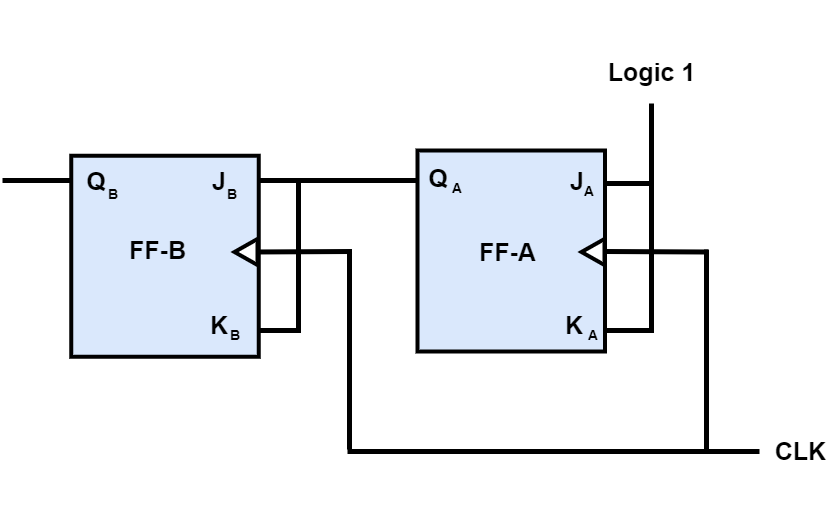

The diagram above was exported from draw.io. Its source (the exported page's mxGraphModel, read from the mxfile embedded in the PNG):
<mxGraphModel dx="1736" dy="866" grid="0" gridSize="12" guides="1" tooltips="1" connect="0" arrows="1" fold="1" page="1" pageScale="1" pageWidth="4069" pageHeight="1054" background="#FFFFFF" math="0" shadow="0">
  <root>
    <mxCell id="0" />
    <mxCell id="1" parent="0" />
    <mxCell id="E0AfKsr8Ea7Xv_1vCZhr-60" value="" style="endArrow=none;html=1;strokeWidth=5;" parent="1" edge="1">
      <mxGeometry width="50" height="50" relative="1" as="geometry">
        <mxPoint x="588" y="457.49" as="sourcePoint" />
        <mxPoint x="686.5" y="457" as="targetPoint" />
      </mxGeometry>
    </mxCell>
    <mxCell id="E0AfKsr8Ea7Xv_1vCZhr-157" value="" style="endArrow=none;html=1;strokeWidth=5;" parent="1" edge="1">
      <mxGeometry width="50" height="50" relative="1" as="geometry">
        <mxPoint x="337" y="386" as="sourcePoint" />
        <mxPoint x="441" y="385.99999999999994" as="targetPoint" />
      </mxGeometry>
    </mxCell>
    <mxCell id="kqa8mjKYn4o0uc2kFBoG-17" value="" style="endArrow=none;html=1;strokeWidth=5;" parent="1" edge="1">
      <mxGeometry width="50" height="50" relative="1" as="geometry">
        <mxPoint x="585" y="536" as="sourcePoint" />
        <mxPoint x="635.5" y="536" as="targetPoint" />
      </mxGeometry>
    </mxCell>
    <mxCell id="E0AfKsr8Ea7Xv_1vCZhr-2" value="" style="rounded=0;whiteSpace=wrap;html=1;rotation=-90;fillColor=#dae8fc;strokeColor=#000000;strokeWidth=4;" parent="1" vertex="1">
      <mxGeometry x="399" y="368" width="201" height="187.5" as="geometry" />
    </mxCell>
    <mxCell id="E0AfKsr8Ea7Xv_1vCZhr-7" value="&lt;font style=&quot;font-size: 25px&quot;&gt;Q&lt;/font&gt;" style="text;html=1;strokeColor=none;fillColor=none;align=center;verticalAlign=middle;whiteSpace=wrap;rounded=0;strokeWidth=12;fontStyle=1" parent="1" vertex="1">
      <mxGeometry x="411" y="376" width="40" height="20" as="geometry" />
    </mxCell>
    <mxCell id="E0AfKsr8Ea7Xv_1vCZhr-15" value="&lt;font style=&quot;font-size: 25px&quot;&gt;J&lt;/font&gt;" style="text;html=1;strokeColor=none;fillColor=none;align=center;verticalAlign=middle;whiteSpace=wrap;rounded=0;strokeWidth=12;fontStyle=1" parent="1" vertex="1">
      <mxGeometry x="533.5" y="376" width="40" height="20" as="geometry" />
    </mxCell>
    <mxCell id="E0AfKsr8Ea7Xv_1vCZhr-59" value="" style="triangle;whiteSpace=wrap;html=1;strokeWidth=4;rotation=-180;" parent="1" vertex="1">
      <mxGeometry x="569" y="444.5" width="23" height="26" as="geometry" />
    </mxCell>
    <mxCell id="YBhwLPtHcOIXQJF08uIi-17" value="" style="rounded=0;whiteSpace=wrap;html=1;rotation=-90;fillColor=#dae8fc;strokeColor=#000000;strokeWidth=4;" parent="1" vertex="1">
      <mxGeometry x="745.25" y="362.75" width="201" height="187.5" as="geometry" />
    </mxCell>
    <mxCell id="YBhwLPtHcOIXQJF08uIi-18" value="&lt;font style=&quot;font-size: 25px&quot;&gt;Q&lt;/font&gt;" style="text;html=1;strokeColor=none;fillColor=none;align=center;verticalAlign=middle;whiteSpace=wrap;rounded=0;strokeWidth=12;fontStyle=1" parent="1" vertex="1">
      <mxGeometry x="753" y="373" width="40" height="20" as="geometry" />
    </mxCell>
    <mxCell id="YBhwLPtHcOIXQJF08uIi-22" value="&lt;font style=&quot;font-size: 25px&quot;&gt;J&lt;/font&gt;" style="text;html=1;strokeColor=none;fillColor=none;align=center;verticalAlign=middle;whiteSpace=wrap;rounded=0;strokeWidth=12;fontStyle=1" parent="1" vertex="1">
      <mxGeometry x="891.5" y="376" width="40" height="20" as="geometry" />
    </mxCell>
    <mxCell id="YBhwLPtHcOIXQJF08uIi-23" value="&lt;font style=&quot;font-size: 25px&quot;&gt;FF-A&lt;/font&gt;" style="text;html=1;strokeColor=none;fillColor=none;align=center;verticalAlign=middle;whiteSpace=wrap;rounded=0;strokeWidth=12;fontStyle=1" parent="1" vertex="1">
      <mxGeometry x="812" y="446.5" width="60.5" height="20" as="geometry" />
    </mxCell>
    <mxCell id="YBhwLPtHcOIXQJF08uIi-25" value="" style="triangle;whiteSpace=wrap;html=1;strokeWidth=4;rotation=-180;" parent="1" vertex="1">
      <mxGeometry x="916" y="444.5" width="23" height="26" as="geometry" />
    </mxCell>
    <mxCell id="YBhwLPtHcOIXQJF08uIi-26" value="" style="endArrow=none;html=1;strokeWidth=5;" parent="1" edge="1">
      <mxGeometry width="50" height="50" relative="1" as="geometry">
        <mxPoint x="939" y="456.99999999999994" as="sourcePoint" />
        <mxPoint x="1042" y="457.5" as="targetPoint" />
      </mxGeometry>
    </mxCell>
    <mxCell id="YBhwLPtHcOIXQJF08uIi-27" value="" style="endArrow=none;html=1;strokeWidth=5;" parent="1" edge="1">
      <mxGeometry width="50" height="50" relative="1" as="geometry">
        <mxPoint x="594" y="386" as="sourcePoint" />
        <mxPoint x="752" y="386" as="targetPoint" />
      </mxGeometry>
    </mxCell>
    <mxCell id="YBhwLPtHcOIXQJF08uIi-81" value="&lt;font style=&quot;font-size: 25px&quot;&gt;FF-B&lt;/font&gt;" style="text;html=1;strokeColor=none;fillColor=none;align=center;verticalAlign=middle;whiteSpace=wrap;rounded=0;strokeWidth=12;fontStyle=1" parent="1" vertex="1">
      <mxGeometry x="462" y="444.5" width="60.5" height="20" as="geometry" />
    </mxCell>
    <mxCell id="YBhwLPtHcOIXQJF08uIi-91" value="" style="endArrow=none;html=1;strokeWidth=5;" parent="1" edge="1">
      <mxGeometry width="50" height="50" relative="1" as="geometry">
        <mxPoint x="684" y="655" as="sourcePoint" />
        <mxPoint x="684" y="456" as="targetPoint" />
      </mxGeometry>
    </mxCell>
    <mxCell id="YBhwLPtHcOIXQJF08uIi-100" value="&lt;font style=&quot;font-size: 25px&quot;&gt;CLK&lt;/font&gt;" style="text;html=1;strokeColor=none;fillColor=none;align=center;verticalAlign=middle;whiteSpace=wrap;rounded=0;strokeWidth=12;fontStyle=1" parent="1" vertex="1">
      <mxGeometry x="1105" y="591" width="60.5" height="130" as="geometry" />
    </mxCell>
    <mxCell id="kqa8mjKYn4o0uc2kFBoG-4" value="" style="endArrow=none;html=1;strokeWidth=5;" parent="1" edge="1">
      <mxGeometry width="50" height="50" relative="1" as="geometry">
        <mxPoint x="1041" y="658" as="sourcePoint" />
        <mxPoint x="1041" y="455" as="targetPoint" />
      </mxGeometry>
    </mxCell>
    <mxCell id="kqa8mjKYn4o0uc2kFBoG-5" value="" style="endArrow=none;html=1;strokeWidth=5;" parent="1" edge="1">
      <mxGeometry width="50" height="50" relative="1" as="geometry">
        <mxPoint x="1094" y="657" as="sourcePoint" />
        <mxPoint x="682" y="657" as="targetPoint" />
      </mxGeometry>
    </mxCell>
    <mxCell id="kqa8mjKYn4o0uc2kFBoG-7" value="&lt;font style=&quot;font-size: 25px&quot;&gt;K&lt;/font&gt;" style="text;html=1;strokeColor=none;fillColor=none;align=center;verticalAlign=middle;whiteSpace=wrap;rounded=0;strokeWidth=12;fontStyle=1" parent="1" vertex="1">
      <mxGeometry x="533.5" y="519.5" width="40" height="20" as="geometry" />
    </mxCell>
    <mxCell id="kqa8mjKYn4o0uc2kFBoG-8" value="&lt;font style=&quot;font-size: 25px&quot;&gt;K&lt;/font&gt;" style="text;html=1;strokeColor=none;fillColor=none;align=center;verticalAlign=middle;whiteSpace=wrap;rounded=0;strokeWidth=12;fontStyle=1" parent="1" vertex="1">
      <mxGeometry x="888.5" y="519.5" width="40" height="20" as="geometry" />
    </mxCell>
    <mxCell id="kqa8mjKYn4o0uc2kFBoG-9" value="&lt;b&gt;&lt;font style=&quot;font-size: 14px&quot;&gt;B&lt;/font&gt;&lt;/b&gt;" style="text;html=1;strokeColor=none;fillColor=none;align=center;verticalAlign=middle;whiteSpace=wrap;rounded=0;" parent="1" vertex="1">
      <mxGeometry x="428" y="389" width="40" height="20" as="geometry" />
    </mxCell>
    <mxCell id="kqa8mjKYn4o0uc2kFBoG-10" value="&lt;b&gt;&lt;font style=&quot;font-size: 14px&quot;&gt;B&lt;/font&gt;&lt;/b&gt;" style="text;html=1;strokeColor=none;fillColor=none;align=center;verticalAlign=middle;whiteSpace=wrap;rounded=0;" parent="1" vertex="1">
      <mxGeometry x="547" y="389" width="40" height="20" as="geometry" />
    </mxCell>
    <mxCell id="kqa8mjKYn4o0uc2kFBoG-11" value="&lt;b&gt;&lt;font style=&quot;font-size: 14px&quot;&gt;B&lt;/font&gt;&lt;/b&gt;" style="text;html=1;strokeColor=none;fillColor=none;align=center;verticalAlign=middle;whiteSpace=wrap;rounded=0;" parent="1" vertex="1">
      <mxGeometry x="550" y="530" width="40" height="20" as="geometry" />
    </mxCell>
    <mxCell id="kqa8mjKYn4o0uc2kFBoG-14" value="&lt;b&gt;&lt;font style=&quot;font-size: 14px&quot;&gt;A&lt;/font&gt;&lt;/b&gt;" style="text;html=1;strokeColor=none;fillColor=none;align=center;verticalAlign=middle;whiteSpace=wrap;rounded=0;" parent="1" vertex="1">
      <mxGeometry x="907.5" y="530" width="40" height="20" as="geometry" />
    </mxCell>
    <mxCell id="kqa8mjKYn4o0uc2kFBoG-15" value="&lt;b&gt;&lt;font style=&quot;font-size: 14px&quot;&gt;A&lt;/font&gt;&lt;/b&gt;" style="text;html=1;strokeColor=none;fillColor=none;align=center;verticalAlign=middle;whiteSpace=wrap;rounded=0;" parent="1" vertex="1">
      <mxGeometry x="904" y="386" width="40" height="20" as="geometry" />
    </mxCell>
    <mxCell id="kqa8mjKYn4o0uc2kFBoG-16" value="&lt;b&gt;&lt;font style=&quot;font-size: 14px&quot;&gt;A&lt;/font&gt;&lt;/b&gt;" style="text;html=1;strokeColor=none;fillColor=none;align=center;verticalAlign=middle;whiteSpace=wrap;rounded=0;" parent="1" vertex="1">
      <mxGeometry x="772" y="383" width="40" height="20" as="geometry" />
    </mxCell>
    <mxCell id="kqa8mjKYn4o0uc2kFBoG-19" value="" style="endArrow=none;html=1;strokeWidth=5;" parent="1" edge="1">
      <mxGeometry width="50" height="50" relative="1" as="geometry">
        <mxPoint x="633" y="538" as="sourcePoint" />
        <mxPoint x="633" y="384" as="targetPoint" />
      </mxGeometry>
    </mxCell>
    <mxCell id="kqa8mjKYn4o0uc2kFBoG-20" value="" style="endArrow=none;html=1;strokeWidth=5;" parent="1" edge="1">
      <mxGeometry width="50" height="50" relative="1" as="geometry">
        <mxPoint x="986" y="538.5" as="sourcePoint" />
        <mxPoint x="986" y="309" as="targetPoint" />
      </mxGeometry>
    </mxCell>
    <mxCell id="kqa8mjKYn4o0uc2kFBoG-24" value="" style="endArrow=none;html=1;strokeWidth=5;" parent="1" edge="1">
      <mxGeometry width="50" height="50" relative="1" as="geometry">
        <mxPoint x="939" y="536" as="sourcePoint" />
        <mxPoint x="987" y="536" as="targetPoint" />
      </mxGeometry>
    </mxCell>
    <mxCell id="kqa8mjKYn4o0uc2kFBoG-25" value="" style="endArrow=none;html=1;strokeWidth=5;" parent="1" edge="1">
      <mxGeometry width="50" height="50" relative="1" as="geometry">
        <mxPoint x="939" y="389" as="sourcePoint" />
        <mxPoint x="987" y="389" as="targetPoint" />
      </mxGeometry>
    </mxCell>
    <mxCell id="kqa8mjKYn4o0uc2kFBoG-26" value="&lt;font style=&quot;font-size: 25px&quot;&gt;Logic 1&lt;/font&gt;" style="text;html=1;strokeColor=none;fillColor=none;align=center;verticalAlign=middle;whiteSpace=wrap;rounded=0;strokeWidth=12;fontStyle=1" parent="1" vertex="1">
      <mxGeometry x="931.5" y="212" width="109" height="130" as="geometry" />
    </mxCell>
  </root>
</mxGraphModel>